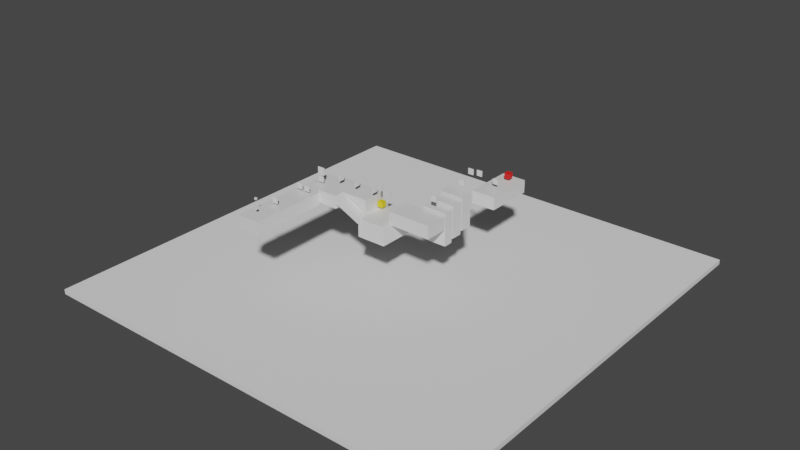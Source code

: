 # Source: Level2.blend  (saved by Blender 2.92.15; exported with 4.5.12 LTS)
import bpy
from mathutils import Matrix  # noqa: F401  (used for matrix-valued properties, if any)

bpy.ops.wm.read_factory_settings(use_empty=True)
scene = bpy.context.scene
scene.name = 'Scene'

# ---- collections
col_plataformas = bpy.data.collections.new('Plataformas'); scene.collection.children.link(col_plataformas)
col_dianas = bpy.data.collections.new('Dianas'); scene.collection.children.link(col_dianas)

# ---- materials (node trees are filled in below, after node groups)
mat_material_007 = bpy.data.materials.new('Material.007')
mat_material_007.use_transparent_shadow = False
mat_material_007.diffuse_color = (0.8, 0.6119, 0.0174, 1.0)
mat_material_008 = bpy.data.materials.new('Material.008')
mat_material_008.use_transparent_shadow = False
mat_material_008.diffuse_color = (0.08305, 0.8, 0.04274, 1.0)
mat_material_009 = bpy.data.materials.new('Material.009')
mat_material_009.use_transparent_shadow = False
mat_material_009.diffuse_color = (0.8, 0.03104, 0.03462, 1.0)
mat_material_003 = bpy.data.materials.new('Material.003')
mat_material_003.alpha_threshold = 0.0
mat_material_003.use_transparent_shadow = False
mat_material_003.diffuse_color = (0.8, 0.04274, 0.7745, 1.0)
mat_material_003.line_color = (0.0, 0.0, 0.0, 1.0)
mat_material_004 = bpy.data.materials.new('Material.004')
mat_material_004.alpha_threshold = 0.0
mat_material_004.use_transparent_shadow = False
mat_material_004.diffuse_color = (0.8, 0.04274, 0.7745, 1.0)
mat_material_004.line_color = (0.0, 0.0, 0.0, 1.0)
mat_material = bpy.data.materials.new('Material')
mat_material.alpha_threshold = 0.0
mat_material.use_transparent_shadow = False
mat_material.diffuse_color = (0.1423, 0.3306, 0.8, 1.0)
mat_material.line_color = (0.0, 0.0, 0.0, 1.0)
mat_material_002 = bpy.data.materials.new('Material.002')
mat_material_002.alpha_threshold = 0.0
mat_material_002.use_transparent_shadow = False
mat_material_002.diffuse_color = (0.8, 0.04274, 0.7745, 1.0)
mat_material_002.line_color = (0.0, 0.0, 0.0, 1.0)
mat_material_001 = bpy.data.materials.new('Material.001')
mat_material_001.alpha_threshold = 0.0
mat_material_001.use_transparent_shadow = False
mat_material_001.diffuse_color = (0.1423, 0.3306, 0.8, 1.0)
mat_material_001.line_color = (0.0, 0.0, 0.0, 1.0)

# ---- material node trees
mat_material_007.use_nodes = True; mat_material_007.node_tree.nodes.clear()
_N = mat_material_007.node_tree.nodes; _L = mat_material_007.node_tree.links
n0 = _N.new('ShaderNodeBsdfPrincipled'); n0.name = 'Principled BSDF'; n0.location = (10, 300)
n0.distribution = 'GGX'
n0.subsurface_method = 'BURLEY'
n0.inputs[0].default_value = (0.8, 0.6246, 0.01064, 1.0)
n0.inputs[3].default_value = 1.45
n0.inputs[27].default_value = (0.0, 0.0, 0.0, 1.0)
n0.inputs[28].default_value = 1.0
n1 = _N.new('ShaderNodeOutputMaterial'); n1.name = 'Material Output'; n1.location = (300, 300)
_L.new(n0.outputs[0], n1.inputs[0])
n1.is_active_output = True
mat_material_008.use_nodes = True; mat_material_008.node_tree.nodes.clear()
_N = mat_material_008.node_tree.nodes; _L = mat_material_008.node_tree.links
n0 = _N.new('ShaderNodeBsdfPrincipled'); n0.name = 'Principled BSDF'; n0.location = (10, 300)
n0.distribution = 'GGX'
n0.subsurface_method = 'BURLEY'
n0.inputs[3].default_value = 1.45
n0.inputs[27].default_value = (0.0, 0.0, 0.0, 1.0)
n0.inputs[28].default_value = 1.0
n1 = _N.new('ShaderNodeOutputMaterial'); n1.name = 'Material Output'; n1.location = (300, 300)
_L.new(n0.outputs[0], n1.inputs[0])
n1.is_active_output = True
mat_material_009.use_nodes = True; mat_material_009.node_tree.nodes.clear()
_N = mat_material_009.node_tree.nodes; _L = mat_material_009.node_tree.links
n0 = _N.new('ShaderNodeBsdfPrincipled'); n0.name = 'Principled BSDF'; n0.location = (10, 300)
n0.distribution = 'GGX'
n0.subsurface_method = 'BURLEY'
n0.inputs[0].default_value = (0.8, 0.01133, 0.009501, 1.0)
n0.inputs[3].default_value = 1.45
n0.inputs[27].default_value = (0.0, 0.0, 0.0, 1.0)
n0.inputs[28].default_value = 1.0
n1 = _N.new('ShaderNodeOutputMaterial'); n1.name = 'Material Output'; n1.location = (300, 300)
_L.new(n0.outputs[0], n1.inputs[0])
n1.is_active_output = True
mat_material_003.use_nodes = True; mat_material_003.node_tree.nodes.clear()
_N = mat_material_003.node_tree.nodes; _L = mat_material_003.node_tree.links
n0 = _N.new('ShaderNodeOutputMaterial'); n0.name = 'Material Output'; n0.location = (300, 300)
n1 = _N.new('ShaderNodeBsdfPrincipled'); n1.name = 'Principled BSDF'; n1.location = (10, 300)
n1.distribution = 'GGX'
n1.subsurface_method = 'BURLEY'
n1.inputs[2].default_value = 0.4
n1.inputs[3].default_value = 1.45
n1.inputs[27].default_value = (0.0, 0.0, 0.0, 1.0)
n1.inputs[28].default_value = 1.0
_L.new(n1.outputs[0], n0.inputs[0])
n0.is_active_output = True
mat_material_004.use_nodes = True; mat_material_004.node_tree.nodes.clear()
_N = mat_material_004.node_tree.nodes; _L = mat_material_004.node_tree.links
n0 = _N.new('ShaderNodeOutputMaterial'); n0.name = 'Material Output'; n0.location = (300, 300)
n1 = _N.new('ShaderNodeBsdfPrincipled'); n1.name = 'Principled BSDF'; n1.location = (10, 300)
n1.distribution = 'GGX'
n1.subsurface_method = 'BURLEY'
n1.inputs[2].default_value = 0.4
n1.inputs[3].default_value = 1.45
n1.inputs[27].default_value = (0.0, 0.0, 0.0, 1.0)
n1.inputs[28].default_value = 1.0
_L.new(n1.outputs[0], n0.inputs[0])
n0.is_active_output = True
mat_material.use_nodes = True; mat_material.node_tree.nodes.clear()
_N = mat_material.node_tree.nodes; _L = mat_material.node_tree.links
n0 = _N.new('ShaderNodeOutputMaterial'); n0.name = 'Material Output'; n0.location = (300, 300)
n1 = _N.new('ShaderNodeBsdfPrincipled'); n1.name = 'Principled BSDF'; n1.location = (10, 300)
n1.distribution = 'GGX'
n1.subsurface_method = 'BURLEY'
n1.inputs[2].default_value = 0.4
n1.inputs[3].default_value = 1.45
n1.inputs[27].default_value = (0.0, 0.0, 0.0, 1.0)
n1.inputs[28].default_value = 1.0
_L.new(n1.outputs[0], n0.inputs[0])
n0.is_active_output = True
mat_material_002.use_nodes = True; mat_material_002.node_tree.nodes.clear()
_N = mat_material_002.node_tree.nodes; _L = mat_material_002.node_tree.links
n0 = _N.new('ShaderNodeOutputMaterial'); n0.name = 'Material Output'; n0.location = (300, 300)
n1 = _N.new('ShaderNodeBsdfPrincipled'); n1.name = 'Principled BSDF'; n1.location = (10, 300)
n1.distribution = 'GGX'
n1.subsurface_method = 'BURLEY'
n1.inputs[2].default_value = 0.4
n1.inputs[3].default_value = 1.45
n1.inputs[27].default_value = (0.0, 0.0, 0.0, 1.0)
n1.inputs[28].default_value = 1.0
_L.new(n1.outputs[0], n0.inputs[0])
n0.is_active_output = True
mat_material_001.use_nodes = True; mat_material_001.node_tree.nodes.clear()
_N = mat_material_001.node_tree.nodes; _L = mat_material_001.node_tree.links
n0 = _N.new('ShaderNodeOutputMaterial'); n0.name = 'Material Output'; n0.location = (300, 300)
n1 = _N.new('ShaderNodeBsdfPrincipled'); n1.name = 'Principled BSDF'; n1.location = (10, 300)
n1.distribution = 'GGX'
n1.subsurface_method = 'BURLEY'
n1.inputs[2].default_value = 0.4
n1.inputs[3].default_value = 1.45
n1.inputs[27].default_value = (0.0, 0.0, 0.0, 1.0)
n1.inputs[28].default_value = 1.0
_L.new(n1.outputs[0], n0.inputs[0])
n0.is_active_output = True

# ---- world
world_world = bpy.data.worlds.new('World'); scene.world = world_world
world_world.use_nodes = True; world_world.node_tree.nodes.clear()
_N = world_world.node_tree.nodes; _L = world_world.node_tree.links
n0 = _N.new('ShaderNodeOutputWorld'); n0.name = 'World Output'; n0.location = (300, 300)
n1 = _N.new('ShaderNodeBackground'); n1.name = 'Background'; n1.location = (10, 300)
n1.inputs[0].default_value = (0.05088, 0.05088, 0.05088, 1.0)
_L.new(n1.outputs[0], n0.inputs[0])
n0.is_active_output = True
world_world.color = (0.05088, 0.05088, 0.05088)
world_world.use_sun_shadow = False
world_world.sun_shadow_jitter_overblur = 0.0

# ---- meshes
me_cube_007 = bpy.data.meshes.new('Cube.007')
me_cube_007.from_pydata([(-1.0, -1.0, -1.0), (-1.0, -1.0, 1.0), (-1.0, 1.0, -1.0), (-1.0, 1.0, 1.0), (1.0, -1.0, -1.0), (1.0, -1.0, 1.0), (1.0, 1.0, -1.0), (1.0, 1.0, 1.0)], [], [(0, 1, 3, 2), (2, 3, 7, 6), (6, 7, 5, 4), (4, 5, 1, 0), (2, 6, 4, 0), (7, 3, 1, 5)])
_uv = me_cube_007.uv_layers.new(name='UVMap')
_uv.uv.foreach_set('vector', [0.375, 0.0, 0.625, 0.0, 0.625, 0.25, 0.375, 0.25, 0.375, 0.25, 0.625, 0.25, 0.625, 0.5, 0.375, 0.5, 0.375, 0.5, 0.625, 0.5, 0.625, 0.75, 0.375, 0.75, 0.375, 0.75, 0.625, 0.75, 0.625, 1.0, 0.375, 1.0, 0.125, 0.5, 0.375, 0.5, 0.375, 0.75, 0.125, 0.75, 0.625, 0.5, 0.875, 0.5, 0.875, 0.75, 0.625, 0.75])
me_cube_007.materials.append(mat_material_007)
me_cube_007.use_remesh_fix_poles = True
me_cube_007.use_remesh_preserve_attributes = False
me_cube_007.use_mirror_vertex_groups = False
me_cube_007.update()
me_cube_008 = bpy.data.meshes.new('Cube.008')
me_cube_008.from_pydata([(-1.0, -1.0, -1.0), (-1.0, -1.0, 1.0), (-1.0, 1.0, -1.0), (-1.0, 1.0, 1.0), (1.0, -1.0, -1.0), (1.0, -1.0, 1.0), (1.0, 1.0, -1.0), (1.0, 1.0, 1.0)], [], [(0, 1, 3, 2), (2, 3, 7, 6), (6, 7, 5, 4), (4, 5, 1, 0), (2, 6, 4, 0), (7, 3, 1, 5)])
_uv = me_cube_008.uv_layers.new(name='UVMap')
_uv.uv.foreach_set('vector', [0.375, 0.0, 0.625, 0.0, 0.625, 0.25, 0.375, 0.25, 0.375, 0.25, 0.625, 0.25, 0.625, 0.5, 0.375, 0.5, 0.375, 0.5, 0.625, 0.5, 0.625, 0.75, 0.375, 0.75, 0.375, 0.75, 0.625, 0.75, 0.625, 1.0, 0.375, 1.0, 0.125, 0.5, 0.375, 0.5, 0.375, 0.75, 0.125, 0.75, 0.625, 0.5, 0.875, 0.5, 0.875, 0.75, 0.625, 0.75])
me_cube_008.materials.append(mat_material_008)
me_cube_008.use_remesh_fix_poles = True
me_cube_008.use_remesh_preserve_attributes = False
me_cube_008.use_mirror_vertex_groups = False
me_cube_008.update()
me_cube_009 = bpy.data.meshes.new('Cube.009')
me_cube_009.from_pydata([(-1.0, -1.0, -1.0), (-1.0, -1.0, 1.0), (-1.0, 1.0, -1.0), (-1.0, 1.0, 1.0), (1.0, -1.0, -1.0), (1.0, -1.0, 1.0), (1.0, 1.0, -1.0), (1.0, 1.0, 1.0)], [], [(0, 1, 3, 2), (2, 3, 7, 6), (6, 7, 5, 4), (4, 5, 1, 0), (2, 6, 4, 0), (7, 3, 1, 5)])
_uv = me_cube_009.uv_layers.new(name='UVMap')
_uv.uv.foreach_set('vector', [0.375, 0.0, 0.625, 0.0, 0.625, 0.25, 0.375, 0.25, 0.375, 0.25, 0.625, 0.25, 0.625, 0.5, 0.375, 0.5, 0.375, 0.5, 0.625, 0.5, 0.625, 0.75, 0.375, 0.75, 0.375, 0.75, 0.625, 0.75, 0.625, 1.0, 0.375, 1.0, 0.125, 0.5, 0.375, 0.5, 0.375, 0.75, 0.125, 0.75, 0.625, 0.5, 0.875, 0.5, 0.875, 0.75, 0.625, 0.75])
me_cube_009.materials.append(mat_material_009)
me_cube_009.use_remesh_fix_poles = True
me_cube_009.use_remesh_preserve_attributes = False
me_cube_009.use_mirror_vertex_groups = False
me_cube_009.update()
me_cube_019 = bpy.data.meshes.new('Cube.019')
me_cube_019.from_pydata([(-1.0, -1.0, -1.0), (-1.0, -1.0, 1.0), (-1.0, 1.0, -1.0), (-1.0, 1.0, 1.0), (1.0, -1.0, -1.0), (1.0, -1.0, 1.0), (1.0, 1.0, -1.0), (1.0, 1.0, 1.0)], [], [(0, 1, 3, 2), (2, 3, 7, 6), (6, 7, 5, 4), (4, 5, 1, 0), (2, 6, 4, 0), (7, 3, 1, 5)])
_uv = me_cube_019.uv_layers.new(name='UVMap')
_uv.uv.foreach_set('vector', [0.375, 0.0, 0.625, 0.0, 0.625, 0.25, 0.375, 0.25, 0.375, 0.25, 0.625, 0.25, 0.625, 0.5, 0.375, 0.5, 0.375, 0.5, 0.625, 0.5, 0.625, 0.75, 0.375, 0.75, 0.375, 0.75, 0.625, 0.75, 0.625, 1.0, 0.375, 1.0, 0.125, 0.5, 0.375, 0.5, 0.375, 0.75, 0.125, 0.75, 0.625, 0.5, 0.875, 0.5, 0.875, 0.75, 0.625, 0.75])
me_cube_019.use_remesh_fix_poles = True
me_cube_019.use_remesh_preserve_attributes = False
me_cube_019.use_mirror_vertex_groups = False
me_cube_019.update()
me_cube_020 = bpy.data.meshes.new('Cube.020')
me_cube_020.from_pydata([(-1.0, -1.0, -1.0), (-1.0, -1.0, 1.0), (-1.0, 1.0, -1.0), (-1.0, 1.0, 1.0), (1.0, -1.0, -1.0), (1.0, -1.0, 1.0), (1.0, 1.0, -1.0), (1.0, 1.0, 1.0)], [], [(0, 1, 3, 2), (2, 3, 7, 6), (6, 7, 5, 4), (4, 5, 1, 0), (2, 6, 4, 0), (7, 3, 1, 5)])
_uv = me_cube_020.uv_layers.new(name='UVMap')
_uv.uv.foreach_set('vector', [0.375, 0.0, 0.625, 0.0, 0.625, 0.25, 0.375, 0.25, 0.375, 0.25, 0.625, 0.25, 0.625, 0.5, 0.375, 0.5, 0.375, 0.5, 0.625, 0.5, 0.625, 0.75, 0.375, 0.75, 0.375, 0.75, 0.625, 0.75, 0.625, 1.0, 0.375, 1.0, 0.125, 0.5, 0.375, 0.5, 0.375, 0.75, 0.125, 0.75, 0.625, 0.5, 0.875, 0.5, 0.875, 0.75, 0.625, 0.75])
me_cube_020.use_remesh_fix_poles = True
me_cube_020.use_remesh_preserve_attributes = False
me_cube_020.use_mirror_vertex_groups = False
me_cube_020.update()
me_cube_029 = bpy.data.meshes.new('Cube.029')
me_cube_029.from_pydata([(1.0, 1.0, 1.0), (1.0, 1.0, -1.0), (1.0, -1.0, 1.0), (1.0, -1.0, -1.0), (-1.0, 1.0, 1.0), (-1.0, 1.0, -1.0), (-1.0, -1.0, 1.0), (-1.0, -1.0, -1.0)], [], [(0, 4, 6, 2), (3, 2, 6, 7), (7, 6, 4, 5), (5, 1, 3, 7), (1, 0, 2, 3), (5, 4, 0, 1)])
_uv = me_cube_029.uv_layers.new(name='UVMap')
_uv.uv.foreach_set('vector', [0.625, 0.5, 0.875, 0.5, 0.875, 0.75, 0.625, 0.75, 0.375, 0.75, 0.625, 0.75, 0.625, 1.0, 0.375, 1.0, 0.375, 0.0, 0.625, 0.0, 0.625, 0.25, 0.375, 0.25, 0.125, 0.5, 0.375, 0.5, 0.375, 0.75, 0.125, 0.75, 0.375, 0.5, 0.625, 0.5, 0.625, 0.75, 0.375, 0.75, 0.375, 0.25, 0.625, 0.25, 0.625, 0.5, 0.375, 0.5])
me_cube_029.materials.append(mat_material_003)
me_cube_029.use_remesh_preserve_volume = False
me_cube_029.use_remesh_preserve_attributes = False
me_cube_029.use_mirror_vertex_groups = False
me_cube_029.update()
me_cube_030 = bpy.data.meshes.new('Cube.030')
me_cube_030.from_pydata([(1.0, 1.0, 1.0), (1.0, 1.0, -1.0), (1.0, -1.0, 1.0), (1.0, -1.0, -1.0), (-1.0, 1.0, 1.0), (-1.0, 1.0, -1.0), (-1.0, -1.0, 1.0), (-1.0, -1.0, -1.0)], [], [(0, 4, 6, 2), (3, 2, 6, 7), (7, 6, 4, 5), (5, 1, 3, 7), (1, 0, 2, 3), (5, 4, 0, 1)])
_uv = me_cube_030.uv_layers.new(name='UVMap')
_uv.uv.foreach_set('vector', [0.625, 0.5, 0.875, 0.5, 0.875, 0.75, 0.625, 0.75, 0.375, 0.75, 0.625, 0.75, 0.625, 1.0, 0.375, 1.0, 0.375, 0.0, 0.625, 0.0, 0.625, 0.25, 0.375, 0.25, 0.125, 0.5, 0.375, 0.5, 0.375, 0.75, 0.125, 0.75, 0.375, 0.5, 0.625, 0.5, 0.625, 0.75, 0.375, 0.75, 0.375, 0.25, 0.625, 0.25, 0.625, 0.5, 0.375, 0.5])
me_cube_030.materials.append(mat_material_004)
me_cube_030.use_remesh_preserve_volume = False
me_cube_030.use_remesh_preserve_attributes = False
me_cube_030.use_mirror_vertex_groups = False
me_cube_030.update()
me_cube = bpy.data.meshes.new('Cube')
me_cube.from_pydata([(1.0, 1.0, 1.0), (1.0, 1.0, -1.0), (1.0, -1.0, 1.0), (1.0, -1.0, -1.0), (-1.0, 1.0, 1.0), (-1.0, 1.0, -1.0), (-1.0, -1.0, 1.0), (-1.0, -1.0, -1.0)], [], [(0, 4, 6, 2), (3, 2, 6, 7), (7, 6, 4, 5), (5, 1, 3, 7), (1, 0, 2, 3), (5, 4, 0, 1)])
_uv = me_cube.uv_layers.new(name='UVMap')
_uv.uv.foreach_set('vector', [0.625, 0.5, 0.875, 0.5, 0.875, 0.75, 0.625, 0.75, 0.375, 0.75, 0.625, 0.75, 0.625, 1.0, 0.375, 1.0, 0.375, 0.0, 0.625, 0.0, 0.625, 0.25, 0.375, 0.25, 0.125, 0.5, 0.375, 0.5, 0.375, 0.75, 0.125, 0.75, 0.375, 0.5, 0.625, 0.5, 0.625, 0.75, 0.375, 0.75, 0.375, 0.25, 0.625, 0.25, 0.625, 0.5, 0.375, 0.5])
me_cube.materials.append(mat_material)
me_cube.use_remesh_preserve_volume = False
me_cube.use_remesh_preserve_attributes = False
me_cube.use_mirror_vertex_groups = False
me_cube.update()
me_cube_001 = bpy.data.meshes.new('Cube.001')
me_cube_001.from_pydata([(1.0, 1.0, 1.0), (1.0, 1.0, -1.0), (1.0, -1.0, 1.0), (1.0, -1.0, -1.0), (-1.0, 1.0, 1.0), (-1.0, 1.0, -1.0), (-1.0, -1.0, 1.0), (-1.0, -1.0, -1.0)], [], [(0, 4, 6, 2), (3, 2, 6, 7), (7, 6, 4, 5), (5, 1, 3, 7), (1, 0, 2, 3), (5, 4, 0, 1)])
_uv = me_cube_001.uv_layers.new(name='UVMap')
_uv.uv.foreach_set('vector', [0.625, 0.5, 0.875, 0.5, 0.875, 0.75, 0.625, 0.75, 0.375, 0.75, 0.625, 0.75, 0.625, 1.0, 0.375, 1.0, 0.375, 0.0, 0.625, 0.0, 0.625, 0.25, 0.375, 0.25, 0.125, 0.5, 0.375, 0.5, 0.375, 0.75, 0.125, 0.75, 0.375, 0.5, 0.625, 0.5, 0.625, 0.75, 0.375, 0.75, 0.375, 0.25, 0.625, 0.25, 0.625, 0.5, 0.375, 0.5])
me_cube_001.materials.append(mat_material)
me_cube_001.use_remesh_preserve_volume = False
me_cube_001.use_remesh_preserve_attributes = False
me_cube_001.use_mirror_vertex_groups = False
me_cube_001.update()
me_cube_002 = bpy.data.meshes.new('Cube.002')
me_cube_002.from_pydata([(1.0, 1.0, 1.0), (1.0, 1.0, -1.0), (1.0, -1.0, 1.0), (1.0, -1.0, -1.0), (-1.0, 1.0, 1.0), (-1.0, 1.0, -1.0), (-1.0, -1.0, 1.0), (-1.0, -1.0, -1.0)], [], [(0, 4, 6, 2), (3, 2, 6, 7), (7, 6, 4, 5), (5, 1, 3, 7), (1, 0, 2, 3), (5, 4, 0, 1)])
_uv = me_cube_002.uv_layers.new(name='UVMap')
_uv.uv.foreach_set('vector', [0.625, 0.5, 0.875, 0.5, 0.875, 0.75, 0.625, 0.75, 0.375, 0.75, 0.625, 0.75, 0.625, 1.0, 0.375, 1.0, 0.375, 0.0, 0.625, 0.0, 0.625, 0.25, 0.375, 0.25, 0.125, 0.5, 0.375, 0.5, 0.375, 0.75, 0.125, 0.75, 0.375, 0.5, 0.625, 0.5, 0.625, 0.75, 0.375, 0.75, 0.375, 0.25, 0.625, 0.25, 0.625, 0.5, 0.375, 0.5])
me_cube_002.materials.append(mat_material_002)
me_cube_002.use_remesh_preserve_volume = False
me_cube_002.use_remesh_preserve_attributes = False
me_cube_002.use_mirror_vertex_groups = False
me_cube_002.update()
me_cube_003 = bpy.data.meshes.new('Cube.003')
me_cube_003.from_pydata([(1.0, 1.0, 1.0), (1.0, 1.0, -1.0), (1.0, -1.0, 1.0), (1.0, -1.0, -1.0), (-1.0, 1.0, 1.0), (-1.0, 1.0, -1.0), (-1.0, -1.0, 1.0), (-1.0, -1.0, -1.0)], [], [(0, 4, 6, 2), (3, 2, 6, 7), (7, 6, 4, 5), (5, 1, 3, 7), (1, 0, 2, 3), (5, 4, 0, 1)])
_uv = me_cube_003.uv_layers.new(name='UVMap')
_uv.uv.foreach_set('vector', [0.625, 0.5, 0.875, 0.5, 0.875, 0.75, 0.625, 0.75, 0.375, 0.75, 0.625, 0.75, 0.625, 1.0, 0.375, 1.0, 0.375, 0.0, 0.625, 0.0, 0.625, 0.25, 0.375, 0.25, 0.125, 0.5, 0.375, 0.5, 0.375, 0.75, 0.125, 0.75, 0.375, 0.5, 0.625, 0.5, 0.625, 0.75, 0.375, 0.75, 0.375, 0.25, 0.625, 0.25, 0.625, 0.5, 0.375, 0.5])
me_cube_003.materials.append(mat_material)
me_cube_003.use_remesh_preserve_volume = False
me_cube_003.use_remesh_preserve_attributes = False
me_cube_003.use_mirror_vertex_groups = False
me_cube_003.update()
me_cube_004 = bpy.data.meshes.new('Cube.004')
me_cube_004.from_pydata([(1.0, 1.0, 1.0), (1.0, 1.0, -1.0), (1.0, -1.0, 1.0), (1.0, -1.0, -1.0), (-1.0, 1.0, 1.0), (-1.0, 1.0, -1.0), (-1.0, -1.0, 1.0), (-1.0, -1.0, -1.0)], [], [(0, 4, 6, 2), (3, 2, 6, 7), (7, 6, 4, 5), (5, 1, 3, 7), (1, 0, 2, 3), (5, 4, 0, 1)])
_uv = me_cube_004.uv_layers.new(name='UVMap')
_uv.uv.foreach_set('vector', [0.625, 0.5, 0.875, 0.5, 0.875, 0.75, 0.625, 0.75, 0.375, 0.75, 0.625, 0.75, 0.625, 1.0, 0.375, 1.0, 0.375, 0.0, 0.625, 0.0, 0.625, 0.25, 0.375, 0.25, 0.125, 0.5, 0.375, 0.5, 0.375, 0.75, 0.125, 0.75, 0.375, 0.5, 0.625, 0.5, 0.625, 0.75, 0.375, 0.75, 0.375, 0.25, 0.625, 0.25, 0.625, 0.5, 0.375, 0.5])
me_cube_004.materials.append(mat_material)
me_cube_004.use_remesh_preserve_volume = False
me_cube_004.use_remesh_preserve_attributes = False
me_cube_004.use_mirror_vertex_groups = False
me_cube_004.update()
me_cube_005 = bpy.data.meshes.new('Cube.005')
me_cube_005.from_pydata([(1.0, 1.0, 1.0), (1.0, 1.0, -1.0), (1.0, -1.0, 1.0), (1.0, -1.0, -1.0), (-1.0, 1.0, 1.0), (-1.0, 1.0, -1.0), (-1.0, -1.0, 1.0), (-1.0, -1.0, -1.0)], [], [(0, 4, 6, 2), (3, 2, 6, 7), (7, 6, 4, 5), (5, 1, 3, 7), (1, 0, 2, 3), (5, 4, 0, 1)])
_uv = me_cube_005.uv_layers.new(name='UVMap')
_uv.uv.foreach_set('vector', [0.625, 0.5, 0.875, 0.5, 0.875, 0.75, 0.625, 0.75, 0.375, 0.75, 0.625, 0.75, 0.625, 1.0, 0.375, 1.0, 0.375, 0.0, 0.625, 0.0, 0.625, 0.25, 0.375, 0.25, 0.125, 0.5, 0.375, 0.5, 0.375, 0.75, 0.125, 0.75, 0.375, 0.5, 0.625, 0.5, 0.625, 0.75, 0.375, 0.75, 0.375, 0.25, 0.625, 0.25, 0.625, 0.5, 0.375, 0.5])
me_cube_005.materials.append(mat_material_002)
me_cube_005.use_remesh_preserve_volume = False
me_cube_005.use_remesh_preserve_attributes = False
me_cube_005.use_mirror_vertex_groups = False
me_cube_005.update()
me_cube_006 = bpy.data.meshes.new('Cube.006')
me_cube_006.from_pydata([(1.0, 1.0, 1.0), (1.0, 1.0, -1.0), (1.0, -1.0, 1.0), (1.0, -1.0, -1.0), (-1.0, 1.0, 1.0), (-1.0, 1.0, -1.0), (-1.0, -1.0, 1.0), (-1.0, -1.0, -1.0)], [], [(0, 4, 6, 2), (3, 2, 6, 7), (7, 6, 4, 5), (5, 1, 3, 7), (1, 0, 2, 3), (5, 4, 0, 1)])
_uv = me_cube_006.uv_layers.new(name='UVMap')
_uv.uv.foreach_set('vector', [0.625, 0.5, 0.875, 0.5, 0.875, 0.75, 0.625, 0.75, 0.375, 0.75, 0.625, 0.75, 0.625, 1.0, 0.375, 1.0, 0.375, 0.0, 0.625, 0.0, 0.625, 0.25, 0.375, 0.25, 0.125, 0.5, 0.375, 0.5, 0.375, 0.75, 0.125, 0.75, 0.375, 0.5, 0.625, 0.5, 0.625, 0.75, 0.375, 0.75, 0.375, 0.25, 0.625, 0.25, 0.625, 0.5, 0.375, 0.5])
me_cube_006.materials.append(mat_material)
me_cube_006.use_remesh_preserve_volume = False
me_cube_006.use_remesh_preserve_attributes = False
me_cube_006.use_mirror_vertex_groups = False
me_cube_006.update()
me_cube_022 = bpy.data.meshes.new('Cube.022')
me_cube_022.from_pydata([(1.0, 1.0, 1.0), (1.0, 1.0, -1.0), (1.0, -1.0, 1.0), (1.0, -1.0, -1.0), (-1.0, 1.0, 1.0), (-1.0, 1.0, -1.0), (-1.0, -1.0, 1.0), (-1.0, -1.0, -1.0)], [], [(0, 4, 6, 2), (3, 2, 6, 7), (7, 6, 4, 5), (5, 1, 3, 7), (1, 0, 2, 3), (5, 4, 0, 1)])
_uv = me_cube_022.uv_layers.new(name='UVMap')
_uv.uv.foreach_set('vector', [0.625, 0.5, 0.875, 0.5, 0.875, 0.75, 0.625, 0.75, 0.375, 0.75, 0.625, 0.75, 0.625, 1.0, 0.375, 1.0, 0.375, 0.0, 0.625, 0.0, 0.625, 0.25, 0.375, 0.25, 0.125, 0.5, 0.375, 0.5, 0.375, 0.75, 0.125, 0.75, 0.375, 0.5, 0.625, 0.5, 0.625, 0.75, 0.375, 0.75, 0.375, 0.25, 0.625, 0.25, 0.625, 0.5, 0.375, 0.5])
me_cube_022.materials.append(mat_material_001)
me_cube_022.use_remesh_preserve_volume = False
me_cube_022.use_remesh_preserve_attributes = False
me_cube_022.use_mirror_vertex_groups = False
me_cube_022.update()
me_cube_010 = bpy.data.meshes.new('Cube.010')
me_cube_010.from_pydata([(-1.0, -1.0, -1.0), (-1.0, -1.0, 1.0), (-1.0, 1.0, -1.0), (-1.0, 1.0, 1.0), (1.0, -1.0, -1.0), (1.0, -1.0, 1.0), (1.0, 1.0, -1.0), (1.0, 1.0, 1.0)], [], [(0, 1, 3, 2), (2, 3, 7, 6), (6, 7, 5, 4), (4, 5, 1, 0), (2, 6, 4, 0), (7, 3, 1, 5)])
_uv = me_cube_010.uv_layers.new(name='UVMap')
_uv.uv.foreach_set('vector', [0.375, 0.0, 0.625, 0.0, 0.625, 0.25, 0.375, 0.25, 0.375, 0.25, 0.625, 0.25, 0.625, 0.5, 0.375, 0.5, 0.375, 0.5, 0.625, 0.5, 0.625, 0.75, 0.375, 0.75, 0.375, 0.75, 0.625, 0.75, 0.625, 1.0, 0.375, 1.0, 0.125, 0.5, 0.375, 0.5, 0.375, 0.75, 0.125, 0.75, 0.625, 0.5, 0.875, 0.5, 0.875, 0.75, 0.625, 0.75])
me_cube_010.use_remesh_fix_poles = True
me_cube_010.use_remesh_preserve_attributes = False
me_cube_010.use_mirror_vertex_groups = False
me_cube_010.update()
me_cube_011 = bpy.data.meshes.new('Cube.011')
me_cube_011.from_pydata([(-1.0, -1.0, -1.0), (-1.0, -1.0, 1.0), (-1.0, 1.0, -1.0), (-1.0, 1.0, 1.0), (1.0, -1.0, -1.0), (1.0, -1.0, 1.0), (1.0, 1.0, -1.0), (1.0, 1.0, 1.0)], [], [(0, 1, 3, 2), (2, 3, 7, 6), (6, 7, 5, 4), (4, 5, 1, 0), (2, 6, 4, 0), (7, 3, 1, 5)])
_uv = me_cube_011.uv_layers.new(name='UVMap')
_uv.uv.foreach_set('vector', [0.375, 0.0, 0.625, 0.0, 0.625, 0.25, 0.375, 0.25, 0.375, 0.25, 0.625, 0.25, 0.625, 0.5, 0.375, 0.5, 0.375, 0.5, 0.625, 0.5, 0.625, 0.75, 0.375, 0.75, 0.375, 0.75, 0.625, 0.75, 0.625, 1.0, 0.375, 1.0, 0.125, 0.5, 0.375, 0.5, 0.375, 0.75, 0.125, 0.75, 0.625, 0.5, 0.875, 0.5, 0.875, 0.75, 0.625, 0.75])
me_cube_011.use_remesh_fix_poles = True
me_cube_011.use_remesh_preserve_attributes = False
me_cube_011.use_mirror_vertex_groups = False
me_cube_011.update()
me_cube_012 = bpy.data.meshes.new('Cube.012')
me_cube_012.from_pydata([(-1.0, -1.0, -1.0), (-1.0, -1.0, 1.0), (-1.0, 1.0, -1.0), (-1.0, 1.0, 1.0), (1.0, -1.0, -1.0), (1.0, -1.0, 1.0), (1.0, 1.0, -1.0), (1.0, 1.0, 1.0)], [], [(0, 1, 3, 2), (2, 3, 7, 6), (6, 7, 5, 4), (4, 5, 1, 0), (2, 6, 4, 0), (7, 3, 1, 5)])
_uv = me_cube_012.uv_layers.new(name='UVMap')
_uv.uv.foreach_set('vector', [0.375, 0.0, 0.625, 0.0, 0.625, 0.25, 0.375, 0.25, 0.375, 0.25, 0.625, 0.25, 0.625, 0.5, 0.375, 0.5, 0.375, 0.5, 0.625, 0.5, 0.625, 0.75, 0.375, 0.75, 0.375, 0.75, 0.625, 0.75, 0.625, 1.0, 0.375, 1.0, 0.125, 0.5, 0.375, 0.5, 0.375, 0.75, 0.125, 0.75, 0.625, 0.5, 0.875, 0.5, 0.875, 0.75, 0.625, 0.75])
me_cube_012.use_remesh_fix_poles = True
me_cube_012.use_remesh_preserve_attributes = False
me_cube_012.use_mirror_vertex_groups = False
me_cube_012.update()
me_cube_013 = bpy.data.meshes.new('Cube.013')
me_cube_013.from_pydata([(-1.0, -1.0, -1.0), (-1.0, -1.0, 1.0), (-1.0, 1.0, -1.0), (-1.0, 1.0, 1.0), (1.0, -1.0, -1.0), (1.0, -1.0, 1.0), (1.0, 1.0, -1.0), (1.0, 1.0, 1.0)], [], [(0, 1, 3, 2), (2, 3, 7, 6), (6, 7, 5, 4), (4, 5, 1, 0), (2, 6, 4, 0), (7, 3, 1, 5)])
_uv = me_cube_013.uv_layers.new(name='UVMap')
_uv.uv.foreach_set('vector', [0.375, 0.0, 0.625, 0.0, 0.625, 0.25, 0.375, 0.25, 0.375, 0.25, 0.625, 0.25, 0.625, 0.5, 0.375, 0.5, 0.375, 0.5, 0.625, 0.5, 0.625, 0.75, 0.375, 0.75, 0.375, 0.75, 0.625, 0.75, 0.625, 1.0, 0.375, 1.0, 0.125, 0.5, 0.375, 0.5, 0.375, 0.75, 0.125, 0.75, 0.625, 0.5, 0.875, 0.5, 0.875, 0.75, 0.625, 0.75])
me_cube_013.use_remesh_fix_poles = True
me_cube_013.use_remesh_preserve_attributes = False
me_cube_013.use_mirror_vertex_groups = False
me_cube_013.update()
me_cube_014 = bpy.data.meshes.new('Cube.014')
me_cube_014.from_pydata([(-1.0, -1.0, -1.0), (-1.0, -1.0, 1.0), (-1.0, 1.0, -1.0), (-1.0, 1.0, 1.0), (1.0, -1.0, -1.0), (1.0, -1.0, 1.0), (1.0, 1.0, -1.0), (1.0, 1.0, 1.0)], [], [(0, 1, 3, 2), (2, 3, 7, 6), (6, 7, 5, 4), (4, 5, 1, 0), (2, 6, 4, 0), (7, 3, 1, 5)])
_uv = me_cube_014.uv_layers.new(name='UVMap')
_uv.uv.foreach_set('vector', [0.375, 0.0, 0.625, 0.0, 0.625, 0.25, 0.375, 0.25, 0.375, 0.25, 0.625, 0.25, 0.625, 0.5, 0.375, 0.5, 0.375, 0.5, 0.625, 0.5, 0.625, 0.75, 0.375, 0.75, 0.375, 0.75, 0.625, 0.75, 0.625, 1.0, 0.375, 1.0, 0.125, 0.5, 0.375, 0.5, 0.375, 0.75, 0.125, 0.75, 0.625, 0.5, 0.875, 0.5, 0.875, 0.75, 0.625, 0.75])
me_cube_014.use_remesh_fix_poles = True
me_cube_014.use_remesh_preserve_attributes = False
me_cube_014.use_mirror_vertex_groups = False
me_cube_014.update()
me_cube_015 = bpy.data.meshes.new('Cube.015')
me_cube_015.from_pydata([(-1.0, -1.0, -1.0), (-1.0, -1.0, 1.0), (-1.0, 1.0, -1.0), (-1.0, 1.0, 1.0), (1.0, -1.0, -1.0), (1.0, -1.0, 1.0), (1.0, 1.0, -1.0), (1.0, 1.0, 1.0)], [], [(0, 1, 3, 2), (2, 3, 7, 6), (6, 7, 5, 4), (4, 5, 1, 0), (2, 6, 4, 0), (7, 3, 1, 5)])
_uv = me_cube_015.uv_layers.new(name='UVMap')
_uv.uv.foreach_set('vector', [0.375, 0.0, 0.625, 0.0, 0.625, 0.25, 0.375, 0.25, 0.375, 0.25, 0.625, 0.25, 0.625, 0.5, 0.375, 0.5, 0.375, 0.5, 0.625, 0.5, 0.625, 0.75, 0.375, 0.75, 0.375, 0.75, 0.625, 0.75, 0.625, 1.0, 0.375, 1.0, 0.125, 0.5, 0.375, 0.5, 0.375, 0.75, 0.125, 0.75, 0.625, 0.5, 0.875, 0.5, 0.875, 0.75, 0.625, 0.75])
me_cube_015.use_remesh_fix_poles = True
me_cube_015.use_remesh_preserve_attributes = False
me_cube_015.use_mirror_vertex_groups = False
me_cube_015.update()
me_cube_016 = bpy.data.meshes.new('Cube.016')
me_cube_016.from_pydata([(-1.0, -1.0, -1.0), (-1.0, -1.0, 1.0), (-1.0, 1.0, -1.0), (-1.0, 1.0, 1.0), (1.0, -1.0, -1.0), (1.0, -1.0, 1.0), (1.0, 1.0, -1.0), (1.0, 1.0, 1.0)], [], [(0, 1, 3, 2), (2, 3, 7, 6), (6, 7, 5, 4), (4, 5, 1, 0), (2, 6, 4, 0), (7, 3, 1, 5)])
_uv = me_cube_016.uv_layers.new(name='UVMap')
_uv.uv.foreach_set('vector', [0.375, 0.0, 0.625, 0.0, 0.625, 0.25, 0.375, 0.25, 0.375, 0.25, 0.625, 0.25, 0.625, 0.5, 0.375, 0.5, 0.375, 0.5, 0.625, 0.5, 0.625, 0.75, 0.375, 0.75, 0.375, 0.75, 0.625, 0.75, 0.625, 1.0, 0.375, 1.0, 0.125, 0.5, 0.375, 0.5, 0.375, 0.75, 0.125, 0.75, 0.625, 0.5, 0.875, 0.5, 0.875, 0.75, 0.625, 0.75])
me_cube_016.use_remesh_fix_poles = True
me_cube_016.use_remesh_preserve_attributes = False
me_cube_016.use_mirror_vertex_groups = False
me_cube_016.update()
me_cube_017 = bpy.data.meshes.new('Cube.017')
me_cube_017.from_pydata([(-1.0, -1.0, -1.0), (-1.0, -1.0, 1.0), (-1.0, 1.0, -1.0), (-1.0, 1.0, 1.0), (1.0, -1.0, -1.0), (1.0, -1.0, 1.0), (1.0, 1.0, -1.0), (1.0, 1.0, 1.0)], [], [(0, 1, 3, 2), (2, 3, 7, 6), (6, 7, 5, 4), (4, 5, 1, 0), (2, 6, 4, 0), (7, 3, 1, 5)])
_uv = me_cube_017.uv_layers.new(name='UVMap')
_uv.uv.foreach_set('vector', [0.375, 0.0, 0.625, 0.0, 0.625, 0.25, 0.375, 0.25, 0.375, 0.25, 0.625, 0.25, 0.625, 0.5, 0.375, 0.5, 0.375, 0.5, 0.625, 0.5, 0.625, 0.75, 0.375, 0.75, 0.375, 0.75, 0.625, 0.75, 0.625, 1.0, 0.375, 1.0, 0.125, 0.5, 0.375, 0.5, 0.375, 0.75, 0.125, 0.75, 0.625, 0.5, 0.875, 0.5, 0.875, 0.75, 0.625, 0.75])
me_cube_017.use_remesh_fix_poles = True
me_cube_017.use_remesh_preserve_attributes = False
me_cube_017.use_mirror_vertex_groups = False
me_cube_017.update()
me_cube_018 = bpy.data.meshes.new('Cube.018')
me_cube_018.from_pydata([(-1.0, -1.0, -1.0), (-1.0, -1.0, 1.0), (-1.0, 1.0, -1.0), (-1.0, 1.0, 1.0), (1.0, -1.0, -1.0), (1.0, -1.0, 1.0), (1.0, 1.0, -1.0), (1.0, 1.0, 1.0)], [], [(0, 1, 3, 2), (2, 3, 7, 6), (6, 7, 5, 4), (4, 5, 1, 0), (2, 6, 4, 0), (7, 3, 1, 5)])
_uv = me_cube_018.uv_layers.new(name='UVMap')
_uv.uv.foreach_set('vector', [0.375, 0.0, 0.625, 0.0, 0.625, 0.25, 0.375, 0.25, 0.375, 0.25, 0.625, 0.25, 0.625, 0.5, 0.375, 0.5, 0.375, 0.5, 0.625, 0.5, 0.625, 0.75, 0.375, 0.75, 0.375, 0.75, 0.625, 0.75, 0.625, 1.0, 0.375, 1.0, 0.125, 0.5, 0.375, 0.5, 0.375, 0.75, 0.125, 0.75, 0.625, 0.5, 0.875, 0.5, 0.875, 0.75, 0.625, 0.75])
me_cube_018.use_remesh_fix_poles = True
me_cube_018.use_remesh_preserve_attributes = False
me_cube_018.use_mirror_vertex_groups = False
me_cube_018.update()
me_cube_021 = bpy.data.meshes.new('Cube.021')
me_cube_021.from_pydata([(-1.0, -1.0, -1.0), (-1.0, -1.0, 1.0), (-1.0, 1.0, -1.0), (-1.0, 1.0, 1.0), (1.0, -1.0, -1.0), (1.0, -1.0, 1.0), (1.0, 1.0, -1.0), (1.0, 1.0, 1.0)], [], [(0, 1, 3, 2), (2, 3, 7, 6), (6, 7, 5, 4), (4, 5, 1, 0), (2, 6, 4, 0), (7, 3, 1, 5)])
_uv = me_cube_021.uv_layers.new(name='UVMap')
_uv.uv.foreach_set('vector', [0.375, 0.0, 0.625, 0.0, 0.625, 0.25, 0.375, 0.25, 0.375, 0.25, 0.625, 0.25, 0.625, 0.5, 0.375, 0.5, 0.375, 0.5, 0.625, 0.5, 0.625, 0.75, 0.375, 0.75, 0.375, 0.75, 0.625, 0.75, 0.625, 1.0, 0.375, 1.0, 0.125, 0.5, 0.375, 0.5, 0.375, 0.75, 0.125, 0.75, 0.625, 0.5, 0.875, 0.5, 0.875, 0.75, 0.625, 0.75])
me_cube_021.use_remesh_fix_poles = True
me_cube_021.use_remesh_preserve_attributes = False
me_cube_021.use_mirror_vertex_groups = False
me_cube_021.update()
me_cube_023 = bpy.data.meshes.new('Cube.023')
me_cube_023.from_pydata([(-1.0, -1.0, -1.0), (-1.0, -1.0, 1.0), (-1.0, 1.0, -1.0), (-1.0, 1.0, 1.0), (1.0, -1.0, -1.0), (1.0, -1.0, 1.0), (1.0, 1.0, -1.0), (1.0, 1.0, 1.0)], [], [(0, 1, 3, 2), (2, 3, 7, 6), (6, 7, 5, 4), (4, 5, 1, 0), (2, 6, 4, 0), (7, 3, 1, 5)])
_uv = me_cube_023.uv_layers.new(name='UVMap')
_uv.uv.foreach_set('vector', [0.375, 0.0, 0.625, 0.0, 0.625, 0.25, 0.375, 0.25, 0.375, 0.25, 0.625, 0.25, 0.625, 0.5, 0.375, 0.5, 0.375, 0.5, 0.625, 0.5, 0.625, 0.75, 0.375, 0.75, 0.375, 0.75, 0.625, 0.75, 0.625, 1.0, 0.375, 1.0, 0.125, 0.5, 0.375, 0.5, 0.375, 0.75, 0.125, 0.75, 0.625, 0.5, 0.875, 0.5, 0.875, 0.75, 0.625, 0.75])
me_cube_023.use_remesh_fix_poles = True
me_cube_023.use_remesh_preserve_attributes = False
me_cube_023.use_mirror_vertex_groups = False
me_cube_023.update()
me_cube_025 = bpy.data.meshes.new('Cube.025')
me_cube_025.from_pydata([(-1.0, -1.0, -1.0), (-1.0, -1.0, 1.0), (-1.0, 1.0, -1.0), (-1.0, 1.0, 1.0), (1.0, -1.0, -1.0), (1.0, -1.0, 1.0), (1.0, 1.0, -1.0), (1.0, 1.0, 1.0)], [], [(0, 1, 3, 2), (2, 3, 7, 6), (6, 7, 5, 4), (4, 5, 1, 0), (2, 6, 4, 0), (7, 3, 1, 5)])
_uv = me_cube_025.uv_layers.new(name='UVMap')
_uv.uv.foreach_set('vector', [0.375, 0.0, 0.625, 0.0, 0.625, 0.25, 0.375, 0.25, 0.375, 0.25, 0.625, 0.25, 0.625, 0.5, 0.375, 0.5, 0.375, 0.5, 0.625, 0.5, 0.625, 0.75, 0.375, 0.75, 0.375, 0.75, 0.625, 0.75, 0.625, 1.0, 0.375, 1.0, 0.125, 0.5, 0.375, 0.5, 0.375, 0.75, 0.125, 0.75, 0.625, 0.5, 0.875, 0.5, 0.875, 0.75, 0.625, 0.75])
me_cube_025.use_remesh_fix_poles = True
me_cube_025.use_remesh_preserve_attributes = False
me_cube_025.use_mirror_vertex_groups = False
me_cube_025.update()
me_cube_026 = bpy.data.meshes.new('Cube.026')
me_cube_026.from_pydata([(-1.0, -1.0, -1.0), (-1.0, -1.0, 1.0), (-1.0, 1.0, -1.0), (-1.0, 1.0, 1.0), (1.0, -1.0, -1.0), (1.0, -1.0, 1.0), (1.0, 1.0, -1.0), (1.0, 1.0, 1.0)], [], [(0, 1, 3, 2), (2, 3, 7, 6), (6, 7, 5, 4), (4, 5, 1, 0), (2, 6, 4, 0), (7, 3, 1, 5)])
_uv = me_cube_026.uv_layers.new(name='UVMap')
_uv.uv.foreach_set('vector', [0.375, 0.0, 0.625, 0.0, 0.625, 0.25, 0.375, 0.25, 0.375, 0.25, 0.625, 0.25, 0.625, 0.5, 0.375, 0.5, 0.375, 0.5, 0.625, 0.5, 0.625, 0.75, 0.375, 0.75, 0.375, 0.75, 0.625, 0.75, 0.625, 1.0, 0.375, 1.0, 0.125, 0.5, 0.375, 0.5, 0.375, 0.75, 0.125, 0.75, 0.625, 0.5, 0.875, 0.5, 0.875, 0.75, 0.625, 0.75])
me_cube_026.use_remesh_fix_poles = True
me_cube_026.use_remesh_preserve_attributes = False
me_cube_026.use_mirror_vertex_groups = False
me_cube_026.update()
me_cube_027 = bpy.data.meshes.new('Cube.027')
me_cube_027.from_pydata([(-1.0, -1.0, -1.0), (-1.0, -1.0, 1.0), (-1.0, 1.0, -1.0), (-1.0, 1.0, 1.0), (1.0, -1.0, -1.0), (1.0, -1.0, 1.0), (1.0, 1.0, -1.0), (1.0, 1.0, 1.0)], [], [(0, 1, 3, 2), (2, 3, 7, 6), (6, 7, 5, 4), (4, 5, 1, 0), (2, 6, 4, 0), (7, 3, 1, 5)])
_uv = me_cube_027.uv_layers.new(name='UVMap')
_uv.uv.foreach_set('vector', [0.375, 0.0, 0.625, 0.0, 0.625, 0.25, 0.375, 0.25, 0.375, 0.25, 0.625, 0.25, 0.625, 0.5, 0.375, 0.5, 0.375, 0.5, 0.625, 0.5, 0.625, 0.75, 0.375, 0.75, 0.375, 0.75, 0.625, 0.75, 0.625, 1.0, 0.375, 1.0, 0.125, 0.5, 0.375, 0.5, 0.375, 0.75, 0.125, 0.75, 0.625, 0.5, 0.875, 0.5, 0.875, 0.75, 0.625, 0.75])
me_cube_027.use_remesh_fix_poles = True
me_cube_027.use_remesh_preserve_attributes = False
me_cube_027.use_mirror_vertex_groups = False
me_cube_027.update()
me_cube_028 = bpy.data.meshes.new('Cube.028')
me_cube_028.from_pydata([(-1.0, -1.0, -1.0), (-1.0, -1.0, 1.0), (-1.0, 1.0, -1.0), (-1.0, 1.0, 1.0), (1.0, -1.0, -1.0), (1.0, -1.0, 1.0), (1.0, 1.0, -1.0), (1.0, 1.0, 1.0)], [], [(0, 1, 3, 2), (2, 3, 7, 6), (6, 7, 5, 4), (4, 5, 1, 0), (2, 6, 4, 0), (7, 3, 1, 5)])
_uv = me_cube_028.uv_layers.new(name='UVMap')
_uv.uv.foreach_set('vector', [0.375, 0.0, 0.625, 0.0, 0.625, 0.25, 0.375, 0.25, 0.375, 0.25, 0.625, 0.25, 0.625, 0.5, 0.375, 0.5, 0.375, 0.5, 0.625, 0.5, 0.625, 0.75, 0.375, 0.75, 0.375, 0.75, 0.625, 0.75, 0.625, 1.0, 0.375, 1.0, 0.125, 0.5, 0.375, 0.5, 0.375, 0.75, 0.125, 0.75, 0.625, 0.5, 0.875, 0.5, 0.875, 0.75, 0.625, 0.75])
me_cube_028.use_remesh_fix_poles = True
me_cube_028.use_remesh_preserve_attributes = False
me_cube_028.use_mirror_vertex_groups = False
me_cube_028.update()

# ---- objects
ob_star_000 = bpy.data.objects.new('Star.000', me_cube_007)
ob_spawn = bpy.data.objects.new('Spawn', me_cube_008)
ob_goal = bpy.data.objects.new('Goal', me_cube_009)
ob_deadzone_000 = bpy.data.objects.new('DeadZone.000', me_cube_019)
ob_player_000 = bpy.data.objects.new('Player.000', me_cube_020)
ob_platform_008 = bpy.data.objects.new('Platform.008', me_cube_029)
ob_platform_009 = bpy.data.objects.new('Platform.009', me_cube_030)
ob_platform_000 = bpy.data.objects.new('Platform.000', me_cube)
ob_platform_001 = bpy.data.objects.new('Platform.001', me_cube_001)
ob_platform_002 = bpy.data.objects.new('Platform.002', me_cube_002)
ob_platform_003 = bpy.data.objects.new('Platform.003', me_cube_003)
ob_platform_004 = bpy.data.objects.new('Platform.004', me_cube_004)
ob_platform_005 = bpy.data.objects.new('Platform.005', me_cube_005)
ob_platform_006 = bpy.data.objects.new('Platform.006', me_cube_006)
ob_platform_007 = bpy.data.objects.new('Platform.007', me_cube_022)
ob_redtarget_000 = bpy.data.objects.new('RedTarget.000', me_cube_010)
ob_redtarget_001 = bpy.data.objects.new('RedTarget.001', me_cube_011)
ob_redtarget_002 = bpy.data.objects.new('RedTarget.002', me_cube_012)
ob_redtarget_003 = bpy.data.objects.new('RedTarget.003', me_cube_013)
ob_redtarget_004 = bpy.data.objects.new('RedTarget.004', me_cube_014)
ob_redtarget_005 = bpy.data.objects.new('RedTarget.005', me_cube_015)
ob_redtarget_006 = bpy.data.objects.new('RedTarget.006', me_cube_016)
ob_redtarget_007 = bpy.data.objects.new('RedTarget.007', me_cube_017)
ob_redtarget_008 = bpy.data.objects.new('RedTarget.008', me_cube_018)
ob_redtarget_009 = bpy.data.objects.new('RedTarget.009', me_cube_021)
ob_redtarget_010 = bpy.data.objects.new('RedTarget.010', me_cube_023)
ob_redtarget_012 = bpy.data.objects.new('RedTarget.012', me_cube_025)
ob_redtarget_013 = bpy.data.objects.new('RedTarget.013', me_cube_026)
ob_redtarget_014 = bpy.data.objects.new('RedTarget.014', me_cube_027)
ob_redtarget_015 = bpy.data.objects.new('RedTarget.015', me_cube_028)

# ---- transforms, parenting, visibility, modifiers, constraints
ob_star_000.location = (26.48, 34.89, 6.011)
ob_star_000.scale = (3.004, 3.004, 3.004)
ob_star_000.lineart.crease_threshold = 0.0
ob_spawn.location = (-41.36, -69.5, 18.94)
ob_spawn.lineart.crease_threshold = 0.0
ob_goal.location = (87.77, 164.7, 9.13)
ob_goal.scale = (3.0, 3.0, 3.0)
ob_goal.lineart.crease_threshold = 0.0
ob_deadzone_000.location = (34.03, 53.9, -82.47)
ob_deadzone_000.scale = (239.6, 239.6, 2.706)
ob_deadzone_000.lineart.crease_threshold = 0.0
ob_player_000.location = (-41.12, -69.62, 29.45)
ob_player_000.lineart.crease_threshold = 0.0
ob_platform_008.location = (87.15, 46.62, -1.651)
ob_platform_008.scale = (13.54, 5.196, 17.69)
ob_platform_008.lock_rotations_4d = False
ob_platform_008.empty_display_type = 'ARROWS'
ob_platform_008.lineart.crease_threshold = 0.0
ob_platform_009.location = (87.15, 74.6, 4.701)
ob_platform_009.scale = (13.54, 6.626, 17.69)
ob_platform_009.lock_rotations_4d = False
ob_platform_009.empty_display_type = 'ARROWS'
ob_platform_009.lineart.crease_threshold = 0.0
ob_platform_000.location = (-40.57, -20.0, 5.998)
ob_platform_000.scale = (12.15, 61.46, 7.076)
ob_platform_000.lock_rotations_4d = False
ob_platform_000.empty_display_type = 'ARROWS'
ob_platform_000.lineart.crease_threshold = 0.0
ob_platform_001.location = (-3.194, 28.22, 7.114)
ob_platform_001.scale = (25.67, 12.92, 8.686)
ob_platform_001.lock_rotations_4d = False
ob_platform_001.empty_display_type = 'ARROWS'
ob_platform_001.lineart.crease_threshold = 0.0
ob_platform_002.location = (8.657, 8.892, 4.902)
ob_platform_002.rotation_euler = (0.0, 0.4363, 0.0)
ob_platform_002.scale = (18.37, 5.538, 3.451)
ob_platform_002.lock_rotations_4d = False
ob_platform_002.empty_display_type = 'ARROWS'
ob_platform_002.lineart.crease_threshold = 0.0
ob_platform_003.location = (38.64, 26.22, -9.391)
ob_platform_003.scale = (16.17, 21.95, 10.28)
ob_platform_003.lock_rotations_4d = False
ob_platform_003.empty_display_type = 'ARROWS'
ob_platform_003.lineart.crease_threshold = 0.0
ob_platform_004.location = (76.59, 27.57, 5.998)
ob_platform_004.scale = (24.1, 12.35, 7.076)
ob_platform_004.lock_rotations_4d = False
ob_platform_004.empty_display_type = 'ARROWS'
ob_platform_004.lineart.crease_threshold = 0.0
ob_platform_005.location = (87.15, 59.67, 1.842)
ob_platform_005.scale = (13.54, 6.456, 17.69)
ob_platform_005.lock_rotations_4d = False
ob_platform_005.empty_display_type = 'ARROWS'
ob_platform_005.lineart.crease_threshold = 0.0
ob_platform_006.location = (87.15, 148.9, -3.809)
ob_platform_006.scale = (13.54, 27.25, 7.076)
ob_platform_006.lock_rotations_4d = False
ob_platform_006.empty_display_type = 'ARROWS'
ob_platform_006.lineart.crease_threshold = 0.0
ob_platform_007.location = (-17.71, 9.61, 8.756)
ob_platform_007.scale = (11.12, 6.012, 7.076)
ob_platform_007.lock_rotations_4d = False
ob_platform_007.empty_display_type = 'ARROWS'
ob_platform_007.lineart.crease_threshold = 0.0
ob_redtarget_000.location = (-41.12, -44.53, 18.09)
ob_redtarget_000.scale = (3.0, 0.5, 3.0)
ob_redtarget_000.lineart.crease_threshold = 0.0
ob_redtarget_001.location = (-46.19, -5.159, 18.09)
ob_redtarget_001.scale = (3.0, 0.5, 3.0)
ob_redtarget_001.lineart.crease_threshold = 0.0
ob_redtarget_002.location = (-36.18, -5.51, 18.09)
ob_redtarget_002.scale = (3.0, 0.5, 3.0)
ob_redtarget_002.lineart.crease_threshold = 0.0
ob_redtarget_003.location = (24.92, 26.33, 23.82)
ob_redtarget_003.rotation_euler = (0.0, 0.0, -1.571)
ob_redtarget_003.scale = (3.0, 0.5, 3.0)
ob_redtarget_003.lineart.crease_threshold = 0.0
ob_redtarget_004.location = (34.63, 26.33, 29.45)
ob_redtarget_004.rotation_euler = (0.0, 0.0, -1.571)
ob_redtarget_004.scale = (3.0, 0.5, 3.0)
ob_redtarget_004.lineart.crease_threshold = 0.0
ob_redtarget_005.location = (43.47, 26.33, 23.47)
ob_redtarget_005.rotation_euler = (0.0, 0.0, -1.571)
ob_redtarget_005.scale = (3.0, 0.5, 3.0)
ob_redtarget_005.lineart.crease_threshold = 0.0
ob_redtarget_006.location = (88.05, 83.14, 30.26)
ob_redtarget_006.scale = (3.0, 0.5, 3.0)
ob_redtarget_006.lineart.crease_threshold = 0.0
ob_redtarget_007.location = (88.05, 97.96, 36.75)
ob_redtarget_007.scale = (3.0, 0.5, 3.0)
ob_redtarget_007.lineart.crease_threshold = 0.0
ob_redtarget_008.location = (88.05, 140.9, 10.28)
ob_redtarget_008.scale = (3.0, 0.5, 3.0)
ob_redtarget_008.lineart.crease_threshold = 0.0
ob_redtarget_009.location = (88.05, 112.6, 29.65)
ob_redtarget_009.scale = (3.0, 0.5, 3.0)
ob_redtarget_009.lineart.crease_threshold = 0.0
ob_redtarget_010.location = (-40.75, 20.26, 18.09)
ob_redtarget_010.scale = (3.0, 0.5, 3.0)
ob_redtarget_010.lineart.crease_threshold = 0.0
ob_redtarget_012.location = (-40.75, 20.26, 27.0)
ob_redtarget_012.scale = (4.0, 0.5, 4.0)
ob_redtarget_012.lineart.crease_threshold = 0.0
ob_redtarget_013.location = (-18.98, 26.33, 23.82)
ob_redtarget_013.rotation_euler = (0.0, 0.0, -1.571)
ob_redtarget_013.scale = (3.0, 0.5, 3.0)
ob_redtarget_013.lineart.crease_threshold = 0.0
ob_redtarget_014.location = (2.088, 26.33, 23.82)
ob_redtarget_014.rotation_euler = (0.0, 0.0, -1.571)
ob_redtarget_014.scale = (3.0, 0.5, 3.0)
ob_redtarget_014.lineart.crease_threshold = 0.0
ob_redtarget_015.location = (88.05, 39.51, 28.41)
ob_redtarget_015.scale = (3.0, 0.5, 3.0)
ob_redtarget_015.lineart.crease_threshold = 0.0

# ---- collection membership
scene.collection.objects.link(ob_star_000)
scene.collection.objects.link(ob_spawn)
scene.collection.objects.link(ob_goal)
scene.collection.objects.link(ob_deadzone_000)
scene.collection.objects.link(ob_player_000)
scene.collection.objects.link(ob_platform_008)
scene.collection.objects.link(ob_platform_009)
col_plataformas.objects.link(ob_platform_000)
col_plataformas.objects.link(ob_platform_001)
col_plataformas.objects.link(ob_platform_002)
col_plataformas.objects.link(ob_platform_003)
col_plataformas.objects.link(ob_platform_004)
col_plataformas.objects.link(ob_platform_005)
col_plataformas.objects.link(ob_platform_006)
col_plataformas.objects.link(ob_platform_007)
col_dianas.objects.link(ob_redtarget_000)
col_dianas.objects.link(ob_redtarget_001)
col_dianas.objects.link(ob_redtarget_002)
col_dianas.objects.link(ob_redtarget_003)
col_dianas.objects.link(ob_redtarget_004)
col_dianas.objects.link(ob_redtarget_005)
col_dianas.objects.link(ob_redtarget_006)
col_dianas.objects.link(ob_redtarget_007)
col_dianas.objects.link(ob_redtarget_008)
col_dianas.objects.link(ob_redtarget_009)
col_dianas.objects.link(ob_redtarget_010)
col_dianas.objects.link(ob_redtarget_012)
col_dianas.objects.link(ob_redtarget_013)
col_dianas.objects.link(ob_redtarget_014)
col_dianas.objects.link(ob_redtarget_015)

# ---- scene / render settings (as saved in the file)
scene.frame_start = 1; scene.frame_end = 250; scene.frame_set(1)
scene.render.engine = 'BLENDER_EEVEE_NEXT'
scene.cycles.use_denoising = False
scene.cycles.samples = 128
scene.cycles.sampling_pattern = 'TABULATED_SOBOL'
scene.cycles.use_adaptive_sampling = False
scene.cycles.use_light_tree = False
scene.view_settings.view_transform = 'Filmic'
bpy.context.view_layer.update()

# ---- added for rendering (the .blend has no active camera and no usable light): camera, sun
cam_auto = bpy.data.cameras.new('AutoCamera')
cam_auto.lens = 50.0
cam_auto.sensor_width = 36.0
cam_auto.clip_end = 11190.8
ob_auto_camera = bpy.data.objects.new('AutoCamera', cam_auto)
scene.collection.objects.link(ob_auto_camera)
ob_auto_camera.location = (671.686, -711.287, 487.407)
ob_auto_camera.rotation_euler = (1.09748, -7.21219e-08, 0.694738)
scene.camera = ob_auto_camera
light_auto_sun = bpy.data.lights.new('AutoSun', 'SUN')
light_auto_sun.energy = 3.0
light_auto_sun.angle = 0.0523599
ob_auto_sun = bpy.data.objects.new('AutoSun', light_auto_sun)
scene.collection.objects.link(ob_auto_sun)
ob_auto_sun.rotation_euler = (0.872665, 0.174533, 0.523599)
bpy.context.view_layer.update()
